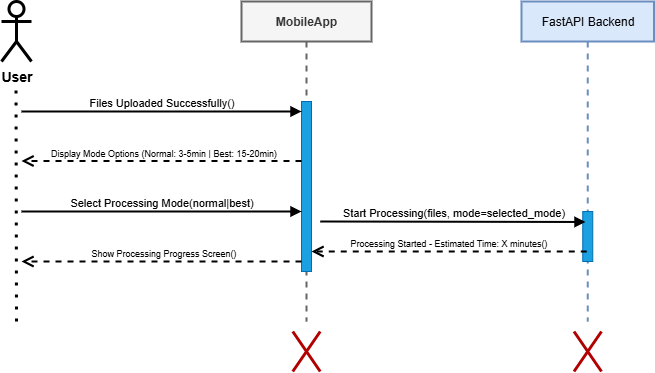

The diagram above was exported from draw.io. Its source (the exported page's mxGraphModel, read from the mxfile embedded in the PNG):
<mxGraphModel dx="1599" dy="430" grid="1" gridSize="10" guides="1" tooltips="1" connect="1" arrows="1" fold="1" page="1" pageScale="1" pageWidth="850" pageHeight="1100" math="0" shadow="0">
  <root>
    <mxCell id="0" />
    <mxCell id="1" parent="0" />
    <mxCell id="aM9ryv3xv72pqoxQDRHE-1" value="&lt;b&gt;MobileApp&lt;/b&gt;" style="shape=umlLifeline;perimeter=lifelinePerimeter;whiteSpace=wrap;html=1;container=0;dropTarget=0;collapsible=0;recursiveResize=0;outlineConnect=0;portConstraint=eastwest;newEdgeStyle={&quot;edgeStyle&quot;:&quot;elbowEdgeStyle&quot;,&quot;elbow&quot;:&quot;vertical&quot;,&quot;curved&quot;:0,&quot;rounded&quot;:0};strokeWidth=2;fillColor=#f5f5f5;strokeColor=#666666;fontColor=#333333;" parent="1" vertex="1">
      <mxGeometry x="70" y="40" width="130" height="320" as="geometry" />
    </mxCell>
    <mxCell id="aM9ryv3xv72pqoxQDRHE-2" value="" style="html=1;points=[];perimeter=orthogonalPerimeter;outlineConnect=0;targetShapes=umlLifeline;portConstraint=eastwest;newEdgeStyle={&quot;edgeStyle&quot;:&quot;elbowEdgeStyle&quot;,&quot;elbow&quot;:&quot;vertical&quot;,&quot;curved&quot;:0,&quot;rounded&quot;:0};fillColor=#1ba1e2;strokeColor=#006EAF;fontColor=#ffffff;" parent="aM9ryv3xv72pqoxQDRHE-1" vertex="1">
      <mxGeometry x="60" y="100" width="10" height="170" as="geometry" />
    </mxCell>
    <mxCell id="aM9ryv3xv72pqoxQDRHE-5" value=" FastAPI Backend" style="shape=umlLifeline;perimeter=lifelinePerimeter;whiteSpace=wrap;html=1;container=0;dropTarget=0;collapsible=0;recursiveResize=0;outlineConnect=0;portConstraint=eastwest;newEdgeStyle={&quot;edgeStyle&quot;:&quot;elbowEdgeStyle&quot;,&quot;elbow&quot;:&quot;vertical&quot;,&quot;curved&quot;:0,&quot;rounded&quot;:0};strokeWidth=2;fillColor=#dae8fc;strokeColor=#6c8ebf;" parent="1" vertex="1">
      <mxGeometry x="350" y="40" width="132.5" height="320" as="geometry" />
    </mxCell>
    <mxCell id="aM9ryv3xv72pqoxQDRHE-6" value="" style="html=1;points=[];perimeter=orthogonalPerimeter;outlineConnect=0;targetShapes=umlLifeline;portConstraint=eastwest;newEdgeStyle={&quot;edgeStyle&quot;:&quot;elbowEdgeStyle&quot;,&quot;elbow&quot;:&quot;vertical&quot;,&quot;curved&quot;:0,&quot;rounded&quot;:0};fillColor=#1ba1e2;fontColor=#ffffff;strokeColor=#006EAF;" parent="aM9ryv3xv72pqoxQDRHE-5" vertex="1">
      <mxGeometry x="61.25" y="210" width="10" height="50" as="geometry" />
    </mxCell>
    <mxCell id="aM9ryv3xv72pqoxQDRHE-9" value="Start Processing(files, mode=selected_mode)" style="html=1;verticalAlign=bottom;endArrow=block;edgeStyle=elbowEdgeStyle;elbow=vertical;curved=0;rounded=0;strokeWidth=2;" parent="1" edge="1">
      <mxGeometry relative="1" as="geometry">
        <mxPoint x="148.75" y="260" as="sourcePoint" />
        <Array as="points" />
        <mxPoint x="414" y="260" as="targetPoint" />
      </mxGeometry>
    </mxCell>
    <mxCell id="2mheCRTlxpJJjSgNQ_9J-1" value="&lt;font style=&quot;font-size: 14px;&quot;&gt;&lt;b&gt;User&lt;/b&gt;&lt;/font&gt;" style="shape=umlActor;verticalLabelPosition=bottom;verticalAlign=top;html=1;outlineConnect=0;strokeWidth=3;fillColor=default;strokeColor=default;fontColor=#000000;" parent="1" vertex="1">
      <mxGeometry x="-170" y="40" width="30" height="60" as="geometry" />
    </mxCell>
    <mxCell id="2mheCRTlxpJJjSgNQ_9J-9" value="" style="endArrow=none;dashed=1;html=1;dashPattern=1 3;strokeWidth=3;rounded=0;" parent="1" edge="1">
      <mxGeometry width="50" height="50" relative="1" as="geometry">
        <mxPoint x="-155" y="360" as="sourcePoint" />
        <mxPoint x="-155.5" y="120" as="targetPoint" />
      </mxGeometry>
    </mxCell>
    <mxCell id="2mheCRTlxpJJjSgNQ_9J-11" value="Files Uploaded Successfully()" style="html=1;verticalAlign=bottom;endArrow=block;edgeStyle=elbowEdgeStyle;elbow=vertical;curved=0;rounded=0;strokeWidth=2;" parent="1" target="aM9ryv3xv72pqoxQDRHE-2" edge="1">
      <mxGeometry relative="1" as="geometry">
        <mxPoint x="-150" y="150" as="sourcePoint" />
        <Array as="points">
          <mxPoint x="80" y="150" />
        </Array>
        <mxPoint x="63" y="170" as="targetPoint" />
        <mxPoint as="offset" />
      </mxGeometry>
    </mxCell>
    <mxCell id="2mheCRTlxpJJjSgNQ_9J-17" value="" style="shape=umlDestroy;whiteSpace=wrap;html=1;strokeWidth=3;targetShapes=umlLifeline;fillColor=#e51400;fontColor=#ffffff;strokeColor=#B20000;" parent="1" vertex="1">
      <mxGeometry x="121.25" y="370" width="27.5" height="40" as="geometry" />
    </mxCell>
    <mxCell id="aM9ryv3xv72pqoxQDRHE-10" value="&lt;font style=&quot;font-size: 9px;&quot;&gt;Processing Started - Estimated Time: X minutes()&lt;/font&gt;" style="html=1;verticalAlign=bottom;endArrow=open;dashed=1;endSize=8;edgeStyle=elbowEdgeStyle;elbow=horizontal;curved=0;rounded=0;strokeWidth=2;" parent="1" edge="1">
      <mxGeometry relative="1" as="geometry">
        <mxPoint x="140" y="290" as="targetPoint" />
        <Array as="points">
          <mxPoint x="214.5" y="290" />
        </Array>
        <mxPoint x="415.25" y="290" as="sourcePoint" />
      </mxGeometry>
    </mxCell>
    <mxCell id="TRfrOyVTTcV-6fCpDu81-1" value="&lt;font style=&quot;font-size: 9px;&quot;&gt;Display Mode Options (Normal: 3-5min | Best: 15-20min)&lt;/font&gt;" style="html=1;verticalAlign=bottom;endArrow=open;dashed=1;endSize=8;edgeStyle=elbowEdgeStyle;elbow=horizontal;curved=0;rounded=0;strokeWidth=2;" parent="1" edge="1">
      <mxGeometry x="-0.0115" relative="1" as="geometry">
        <mxPoint x="-150" y="199.5" as="targetPoint" />
        <Array as="points">
          <mxPoint x="-5.5" y="199.5" />
        </Array>
        <mxPoint x="130" y="199.5" as="sourcePoint" />
        <mxPoint as="offset" />
      </mxGeometry>
    </mxCell>
    <mxCell id="TRfrOyVTTcV-6fCpDu81-4" value="" style="shape=umlDestroy;whiteSpace=wrap;html=1;strokeWidth=3;targetShapes=umlLifeline;fillColor=#e51400;fontColor=#ffffff;strokeColor=#B20000;" parent="1" vertex="1">
      <mxGeometry x="402.5" y="370" width="27.5" height="40" as="geometry" />
    </mxCell>
    <mxCell id="99tzMtRNBkwlMlpWQzS5-5" value="Select Processing Mode(normal|best)" style="html=1;verticalAlign=bottom;endArrow=block;edgeStyle=elbowEdgeStyle;elbow=vertical;curved=0;rounded=0;strokeWidth=2;" parent="1" edge="1">
      <mxGeometry relative="1" as="geometry">
        <mxPoint x="-150" y="250" as="sourcePoint" />
        <Array as="points" />
        <mxPoint x="130" y="250" as="targetPoint" />
        <mxPoint as="offset" />
      </mxGeometry>
    </mxCell>
    <mxCell id="99tzMtRNBkwlMlpWQzS5-6" value="&lt;font style=&quot;font-size: 9px;&quot;&gt;Show Processing Progress Screen()&lt;/font&gt;" style="html=1;verticalAlign=bottom;endArrow=open;dashed=1;endSize=8;edgeStyle=elbowEdgeStyle;elbow=horizontal;curved=0;rounded=0;strokeWidth=2;" parent="1" edge="1">
      <mxGeometry x="-0.0115" relative="1" as="geometry">
        <mxPoint x="-150" y="300" as="targetPoint" />
        <Array as="points">
          <mxPoint x="-5.5" y="300" />
        </Array>
        <mxPoint x="130" y="300" as="sourcePoint" />
        <mxPoint as="offset" />
      </mxGeometry>
    </mxCell>
  </root>
</mxGraphModel>